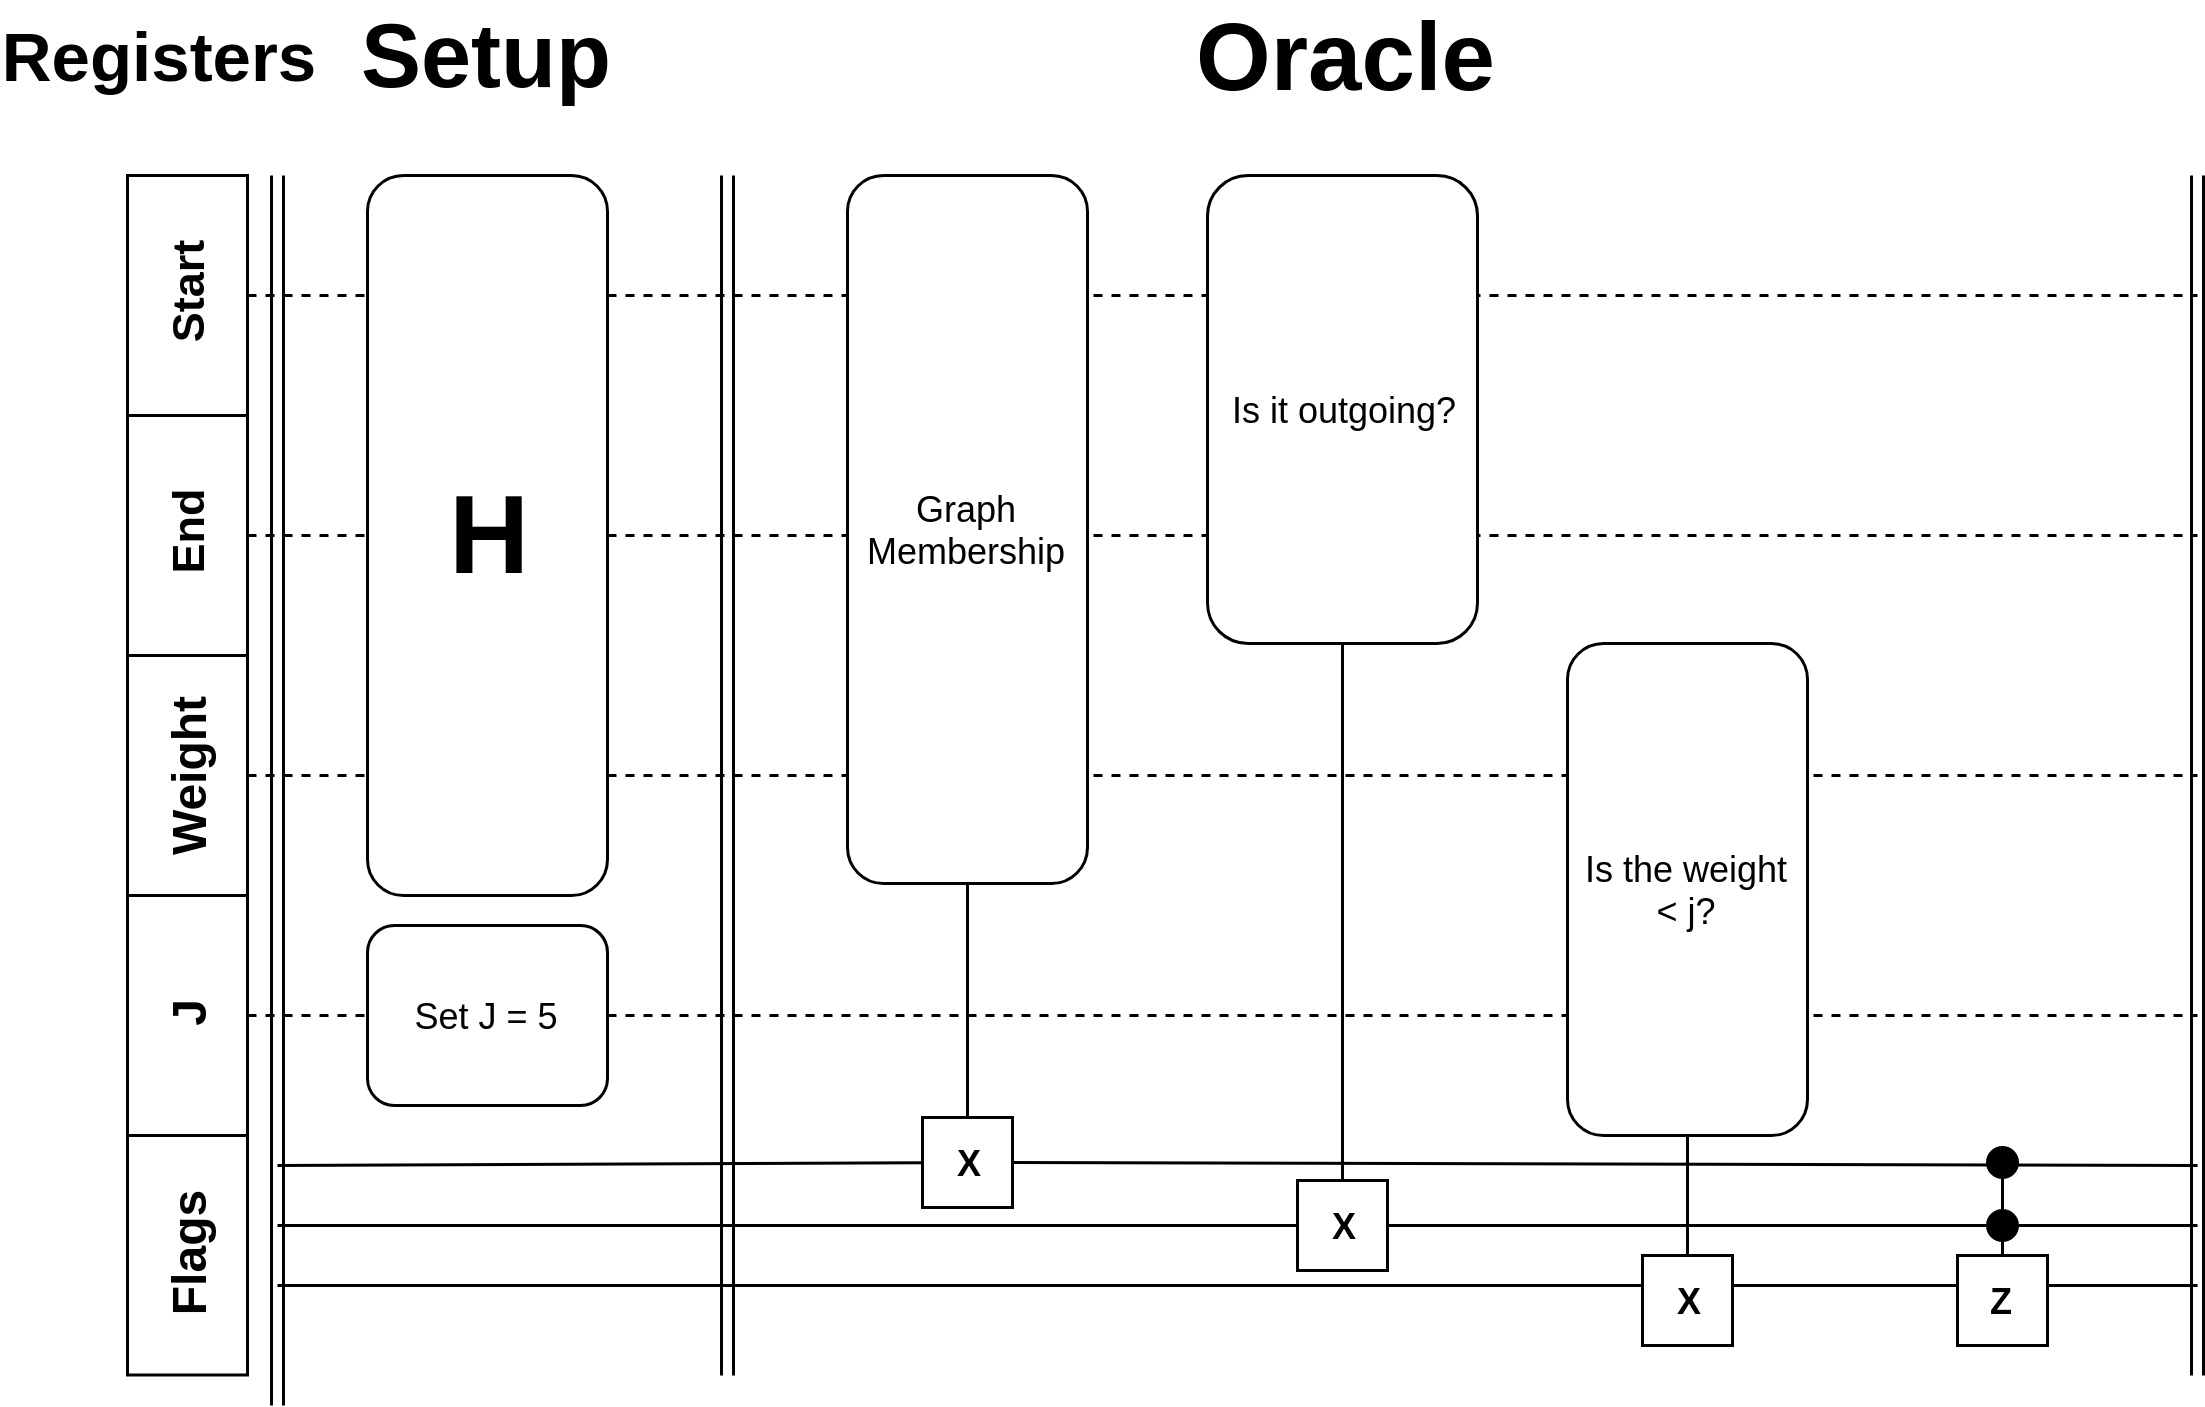

The diagram above was exported from draw.io. Its source (the exported page's mxGraphModel, read from the mxfile embedded in the PNG):
<mxGraphModel dx="1422" dy="803" grid="1" gridSize="10" guides="1" tooltips="1" connect="1" arrows="1" fold="1" page="1" pageScale="1" pageWidth="3300" pageHeight="4681" math="0" shadow="0">
  <root>
    <mxCell id="0" />
    <mxCell id="1" parent="0" />
    <mxCell id="kUtquchyY_jFyjK4briX-56" value="" style="endArrow=none;dashed=1;html=1;exitX=0.5;exitY=1;exitDx=0;exitDy=0;" parent="1" source="kUtquchyY_jFyjK4briX-55" edge="1">
      <mxGeometry width="50" height="50" relative="1" as="geometry">
        <mxPoint x="910" y="480" as="sourcePoint" />
        <mxPoint x="770" y="400" as="targetPoint" />
      </mxGeometry>
    </mxCell>
    <mxCell id="kUtquchyY_jFyjK4briX-52" value="" style="endArrow=none;html=1;" parent="1" target="kUtquchyY_jFyjK4briX-48" edge="1">
      <mxGeometry width="50" height="50" relative="1" as="geometry">
        <mxPoint x="130" y="470" as="sourcePoint" />
        <mxPoint x="770" y="470" as="targetPoint" />
      </mxGeometry>
    </mxCell>
    <mxCell id="kUtquchyY_jFyjK4briX-40" value="" style="endArrow=none;dashed=1;html=1;exitX=0.5;exitY=1;exitDx=0;exitDy=0;" parent="1" source="kUtquchyY_jFyjK4briX-7" edge="1">
      <mxGeometry width="50" height="50" relative="1" as="geometry">
        <mxPoint x="420" y="440" as="sourcePoint" />
        <mxPoint x="770" y="320" as="targetPoint" />
      </mxGeometry>
    </mxCell>
    <mxCell id="kUtquchyY_jFyjK4briX-39" value="" style="endArrow=none;dashed=1;html=1;exitX=0.5;exitY=1;exitDx=0;exitDy=0;" parent="1" source="kUtquchyY_jFyjK4briX-6" edge="1">
      <mxGeometry width="50" height="50" relative="1" as="geometry">
        <mxPoint x="600" y="250" as="sourcePoint" />
        <mxPoint x="770" y="240" as="targetPoint" />
      </mxGeometry>
    </mxCell>
    <mxCell id="kUtquchyY_jFyjK4briX-37" value="" style="endArrow=none;dashed=1;html=1;exitX=0.5;exitY=1;exitDx=0;exitDy=0;" parent="1" source="kUtquchyY_jFyjK4briX-1" edge="1">
      <mxGeometry width="50" height="50" relative="1" as="geometry">
        <mxPoint x="270" y="90" as="sourcePoint" />
        <mxPoint x="770" y="160" as="targetPoint" />
      </mxGeometry>
    </mxCell>
    <mxCell id="kUtquchyY_jFyjK4briX-1" value="&lt;b&gt;&lt;font style=&quot;font-size: 15px&quot;&gt;Start&lt;/font&gt;&lt;/b&gt;" style="rounded=0;whiteSpace=wrap;html=1;direction=east;rotation=-90;" parent="1" vertex="1">
      <mxGeometry x="60" y="140" width="80" height="40" as="geometry" />
    </mxCell>
    <mxCell id="kUtquchyY_jFyjK4briX-6" value="&lt;font style=&quot;font-size: 15px&quot;&gt;&lt;b&gt;End&lt;/b&gt;&lt;/font&gt;&lt;br&gt;" style="rounded=0;whiteSpace=wrap;html=1;direction=east;rotation=-90;" parent="1" vertex="1">
      <mxGeometry x="60" y="220" width="80" height="40" as="geometry" />
    </mxCell>
    <mxCell id="kUtquchyY_jFyjK4briX-7" value="&lt;b&gt;&lt;font style=&quot;font-size: 16px&quot;&gt;Weight&lt;/font&gt;&lt;/b&gt;&lt;br&gt;" style="rounded=0;whiteSpace=wrap;html=1;direction=east;rotation=-90;" parent="1" vertex="1">
      <mxGeometry x="60" y="300" width="80" height="40" as="geometry" />
    </mxCell>
    <mxCell id="kUtquchyY_jFyjK4briX-9" value="&lt;font style=&quot;font-size: 16px&quot;&gt;&lt;b&gt;Flags&lt;/b&gt;&lt;/font&gt;&lt;br&gt;" style="rounded=0;whiteSpace=wrap;html=1;direction=east;rotation=-90;" parent="1" vertex="1">
      <mxGeometry x="60" y="459.8529411764706" width="80" height="40" as="geometry" />
    </mxCell>
    <mxCell id="kUtquchyY_jFyjK4briX-10" value="" style="shape=link;html=1;" parent="1" edge="1">
      <mxGeometry width="50" height="50" relative="1" as="geometry">
        <mxPoint x="130" y="530" as="sourcePoint" />
        <mxPoint x="130" y="120" as="targetPoint" />
      </mxGeometry>
    </mxCell>
    <mxCell id="kUtquchyY_jFyjK4briX-11" value="Graph Membership" style="rounded=1;whiteSpace=wrap;html=1;" parent="1" vertex="1">
      <mxGeometry x="320" y="120" width="80" height="236" as="geometry" />
    </mxCell>
    <mxCell id="kUtquchyY_jFyjK4briX-12" value="" style="endArrow=none;html=1;" parent="1" source="kUtquchyY_jFyjK4briX-45" edge="1">
      <mxGeometry width="50" height="50" relative="1" as="geometry">
        <mxPoint x="770" y="450" as="sourcePoint" />
        <mxPoint x="130" y="450" as="targetPoint" />
      </mxGeometry>
    </mxCell>
    <mxCell id="kUtquchyY_jFyjK4briX-13" value="" style="endArrow=none;html=1;" parent="1" source="kUtquchyY_jFyjK4briX-48" edge="1">
      <mxGeometry width="50" height="50" relative="1" as="geometry">
        <mxPoint x="130" y="470" as="sourcePoint" />
        <mxPoint x="770" y="470" as="targetPoint" />
      </mxGeometry>
    </mxCell>
    <mxCell id="kUtquchyY_jFyjK4briX-15" value="" style="endArrow=none;html=1;exitX=0.5;exitY=1;exitDx=0;exitDy=0;" parent="1" source="kUtquchyY_jFyjK4briX-11" edge="1">
      <mxGeometry width="50" height="50" relative="1" as="geometry">
        <mxPoint x="380" y="156" as="sourcePoint" />
        <mxPoint x="360" y="446" as="targetPoint" />
      </mxGeometry>
    </mxCell>
    <mxCell id="kUtquchyY_jFyjK4briX-16" value="Is it outgoing?&lt;br&gt;" style="rounded=1;whiteSpace=wrap;html=1;" parent="1" vertex="1">
      <mxGeometry x="440" y="120" width="90" height="156" as="geometry" />
    </mxCell>
    <mxCell id="kUtquchyY_jFyjK4briX-17" value="" style="endArrow=none;html=1;entryX=0.5;entryY=1;entryDx=0;entryDy=0;" parent="1" source="kUtquchyY_jFyjK4briX-43" target="kUtquchyY_jFyjK4briX-16" edge="1">
      <mxGeometry width="50" height="50" relative="1" as="geometry">
        <mxPoint x="485" y="466" as="sourcePoint" />
        <mxPoint x="560" y="66" as="targetPoint" />
      </mxGeometry>
    </mxCell>
    <mxCell id="kUtquchyY_jFyjK4briX-18" value="Is the weight &amp;lt; j?&lt;br&gt;" style="rounded=1;whiteSpace=wrap;html=1;" parent="1" vertex="1">
      <mxGeometry x="560" y="276" width="80" height="164" as="geometry" />
    </mxCell>
    <mxCell id="kUtquchyY_jFyjK4briX-19" value="" style="endArrow=none;html=1;entryX=0.5;entryY=1;entryDx=0;entryDy=0;" parent="1" target="kUtquchyY_jFyjK4briX-18" edge="1">
      <mxGeometry width="50" height="50" relative="1" as="geometry">
        <mxPoint x="600" y="486" as="sourcePoint" />
        <mxPoint x="620" y="116" as="targetPoint" />
      </mxGeometry>
    </mxCell>
    <mxCell id="kUtquchyY_jFyjK4briX-28" value="" style="endArrow=none;html=1;" parent="1" edge="1">
      <mxGeometry width="50" height="50" relative="1" as="geometry">
        <mxPoint x="130" y="489.9999999999998" as="sourcePoint" />
        <mxPoint x="770" y="490" as="targetPoint" />
      </mxGeometry>
    </mxCell>
    <mxCell id="kUtquchyY_jFyjK4briX-29" value="" style="endArrow=none;html=1;exitX=0.5;exitY=0;exitDx=0;exitDy=0;" parent="1" source="kUtquchyY_jFyjK4briX-47" edge="1">
      <mxGeometry width="50" height="50" relative="1" as="geometry">
        <mxPoint x="720" y="376" as="sourcePoint" />
        <mxPoint x="705" y="446" as="targetPoint" />
      </mxGeometry>
    </mxCell>
    <mxCell id="kUtquchyY_jFyjK4briX-30" value="&lt;b&gt;&lt;font style=&quot;font-size: 37px&quot;&gt;H&lt;/font&gt;&lt;/b&gt;" style="rounded=1;whiteSpace=wrap;html=1;" parent="1" vertex="1">
      <mxGeometry x="160" y="120" width="80" height="240" as="geometry" />
    </mxCell>
    <mxCell id="kUtquchyY_jFyjK4briX-31" value="" style="shape=link;html=1;" parent="1" edge="1">
      <mxGeometry width="50" height="50" relative="1" as="geometry">
        <mxPoint x="280" y="520" as="sourcePoint" />
        <mxPoint x="280" y="120" as="targetPoint" />
      </mxGeometry>
    </mxCell>
    <mxCell id="kUtquchyY_jFyjK4briX-32" value="&lt;b&gt;&lt;font style=&quot;font-size: 30px&quot;&gt;Setup&lt;/font&gt;&lt;/b&gt;" style="text;html=1;strokeColor=none;fillColor=none;align=center;verticalAlign=middle;whiteSpace=wrap;rounded=0;" parent="1" vertex="1">
      <mxGeometry x="180" y="70" width="40" height="20" as="geometry" />
    </mxCell>
    <mxCell id="kUtquchyY_jFyjK4briX-33" value="&lt;b&gt;&lt;font style=&quot;font-size: 23px&quot;&gt;Registers&lt;/font&gt;&lt;/b&gt;" style="text;html=1;strokeColor=none;fillColor=none;align=center;verticalAlign=middle;whiteSpace=wrap;rounded=0;" parent="1" vertex="1">
      <mxGeometry x="70" y="70" width="40" height="20" as="geometry" />
    </mxCell>
    <mxCell id="kUtquchyY_jFyjK4briX-34" value="&lt;b&gt;&lt;font style=&quot;font-size: 32px&quot;&gt;Oracle&lt;/font&gt;&lt;/b&gt;" style="text;html=1;strokeColor=none;fillColor=none;align=center;verticalAlign=middle;whiteSpace=wrap;rounded=0;" parent="1" vertex="1">
      <mxGeometry x="465" y="70" width="40" height="20" as="geometry" />
    </mxCell>
    <mxCell id="kUtquchyY_jFyjK4briX-27" value="&lt;b&gt;Z&lt;/b&gt;" style="rounded=0;whiteSpace=wrap;html=1;" parent="1" vertex="1">
      <mxGeometry x="690" y="480" width="30" height="30" as="geometry" />
    </mxCell>
    <mxCell id="kUtquchyY_jFyjK4briX-42" value="&lt;b&gt;X&lt;/b&gt;" style="rounded=0;whiteSpace=wrap;html=1;" parent="1" vertex="1">
      <mxGeometry x="585" y="480" width="30" height="30" as="geometry" />
    </mxCell>
    <mxCell id="kUtquchyY_jFyjK4briX-43" value="&lt;b&gt;X&lt;/b&gt;" style="rounded=0;whiteSpace=wrap;html=1;" parent="1" vertex="1">
      <mxGeometry x="470" y="455" width="30" height="30" as="geometry" />
    </mxCell>
    <mxCell id="kUtquchyY_jFyjK4briX-45" value="&lt;b&gt;X&lt;/b&gt;" style="rounded=0;whiteSpace=wrap;html=1;" parent="1" vertex="1">
      <mxGeometry x="345" y="434" width="30" height="30" as="geometry" />
    </mxCell>
    <mxCell id="kUtquchyY_jFyjK4briX-46" value="" style="endArrow=none;html=1;" parent="1" target="kUtquchyY_jFyjK4briX-45" edge="1">
      <mxGeometry width="50" height="50" relative="1" as="geometry">
        <mxPoint x="770" y="449.9999999999998" as="sourcePoint" />
        <mxPoint x="130" y="449.9999999999998" as="targetPoint" />
      </mxGeometry>
    </mxCell>
    <mxCell id="kUtquchyY_jFyjK4briX-48" value="" style="ellipse;whiteSpace=wrap;html=1;aspect=fixed;fillColor=#000000;" parent="1" vertex="1">
      <mxGeometry x="700" y="465" width="10" height="10" as="geometry" />
    </mxCell>
    <mxCell id="kUtquchyY_jFyjK4briX-47" value="" style="ellipse;whiteSpace=wrap;html=1;aspect=fixed;fillColor=#000000;" parent="1" vertex="1">
      <mxGeometry x="700" y="444" width="10" height="10" as="geometry" />
    </mxCell>
    <mxCell id="kUtquchyY_jFyjK4briX-53" value="" style="endArrow=none;html=1;exitX=0.5;exitY=0;exitDx=0;exitDy=0;" parent="1" source="kUtquchyY_jFyjK4briX-27" target="kUtquchyY_jFyjK4briX-47" edge="1">
      <mxGeometry width="50" height="50" relative="1" as="geometry">
        <mxPoint x="705" y="480" as="sourcePoint" />
        <mxPoint x="705" y="446" as="targetPoint" />
      </mxGeometry>
    </mxCell>
    <mxCell id="kUtquchyY_jFyjK4briX-54" value="" style="shape=link;html=1;" parent="1" edge="1">
      <mxGeometry width="50" height="50" relative="1" as="geometry">
        <mxPoint x="770" y="520" as="sourcePoint" />
        <mxPoint x="770" y="120" as="targetPoint" />
      </mxGeometry>
    </mxCell>
    <mxCell id="kUtquchyY_jFyjK4briX-55" value="&lt;b&gt;&lt;font style=&quot;font-size: 16px&quot;&gt;J&lt;/font&gt;&lt;/b&gt;&lt;br&gt;" style="rounded=0;whiteSpace=wrap;html=1;direction=east;rotation=-90;" parent="1" vertex="1">
      <mxGeometry x="60" y="380" width="80" height="40" as="geometry" />
    </mxCell>
    <mxCell id="kUtquchyY_jFyjK4briX-58" value="Set J = 5" style="rounded=1;whiteSpace=wrap;html=1;fillColor=#FFFFFF;" parent="1" vertex="1">
      <mxGeometry x="160" y="370" width="80" height="60" as="geometry" />
    </mxCell>
  </root>
</mxGraphModel>